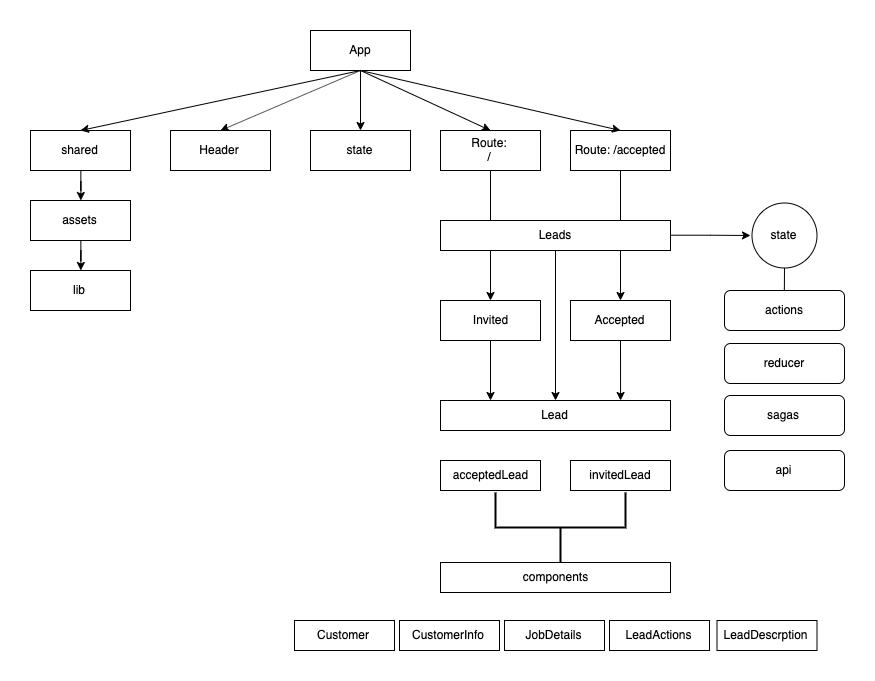

The diagram above was exported from draw.io. Its source (the exported page's mxGraphModel, read from the mxfile embedded in the PNG):
<mxGraphModel dx="1152" dy="1220" grid="1" gridSize="10" guides="1" tooltips="1" connect="1" arrows="1" fold="1" page="1" pageScale="1" pageWidth="1169" pageHeight="827" math="0" shadow="0">
  <root>
    <mxCell id="0" />
    <mxCell id="1" parent="0" />
    <mxCell id="9MeL910T0KZji3Qmbix0-1" value="App" style="rounded=0;whiteSpace=wrap;html=1;" vertex="1" parent="1">
      <mxGeometry x="360" y="60" width="100" height="40" as="geometry" />
    </mxCell>
    <mxCell id="9MeL910T0KZji3Qmbix0-4" value="Header" style="rounded=0;whiteSpace=wrap;html=1;" vertex="1" parent="1">
      <mxGeometry x="220" y="160" width="100" height="40" as="geometry" />
    </mxCell>
    <mxCell id="9MeL910T0KZji3Qmbix0-5" value="" style="endArrow=classic;html=1;exitX=0.5;exitY=1;exitDx=0;exitDy=0;entryX=0.5;entryY=0;entryDx=0;entryDy=0;" edge="1" parent="1" source="9MeL910T0KZji3Qmbix0-1" target="9MeL910T0KZji3Qmbix0-4">
      <mxGeometry width="50" height="50" relative="1" as="geometry">
        <mxPoint x="220" y="270" as="sourcePoint" />
        <mxPoint x="270" y="220" as="targetPoint" />
      </mxGeometry>
    </mxCell>
    <mxCell id="9MeL910T0KZji3Qmbix0-19" value="" style="edgeStyle=orthogonalEdgeStyle;rounded=0;orthogonalLoop=1;jettySize=auto;html=1;" edge="1" parent="1" source="9MeL910T0KZji3Qmbix0-6" target="9MeL910T0KZji3Qmbix0-18">
      <mxGeometry relative="1" as="geometry" />
    </mxCell>
    <mxCell id="9MeL910T0KZji3Qmbix0-6" value="Route: /" style="rounded=0;whiteSpace=wrap;html=1;" vertex="1" parent="1">
      <mxGeometry x="490" y="160" width="100" height="40" as="geometry" />
    </mxCell>
    <mxCell id="9MeL910T0KZji3Qmbix0-18" value="Invited" style="rounded=0;whiteSpace=wrap;html=1;" vertex="1" parent="1">
      <mxGeometry x="490" y="330" width="100" height="40" as="geometry" />
    </mxCell>
    <mxCell id="9MeL910T0KZji3Qmbix0-21" value="" style="edgeStyle=orthogonalEdgeStyle;rounded=0;orthogonalLoop=1;jettySize=auto;html=1;" edge="1" parent="1" source="9MeL910T0KZji3Qmbix0-7" target="9MeL910T0KZji3Qmbix0-20">
      <mxGeometry relative="1" as="geometry" />
    </mxCell>
    <mxCell id="9MeL910T0KZji3Qmbix0-7" value="Route: /accepted" style="rounded=0;whiteSpace=wrap;html=1;" vertex="1" parent="1">
      <mxGeometry x="620" y="160" width="100" height="40" as="geometry" />
    </mxCell>
    <mxCell id="9MeL910T0KZji3Qmbix0-20" value="Accepted" style="rounded=0;whiteSpace=wrap;html=1;" vertex="1" parent="1">
      <mxGeometry x="620" y="330" width="100" height="40" as="geometry" />
    </mxCell>
    <mxCell id="9MeL910T0KZji3Qmbix0-8" value="" style="endArrow=classic;html=1;exitX=0.5;exitY=1;exitDx=0;exitDy=0;entryX=0.5;entryY=0;entryDx=0;entryDy=0;" edge="1" parent="1" source="9MeL910T0KZji3Qmbix0-1" target="9MeL910T0KZji3Qmbix0-6">
      <mxGeometry width="50" height="50" relative="1" as="geometry">
        <mxPoint x="419.9999999999998" y="110" as="sourcePoint" />
        <mxPoint x="280.0000000000002" y="170" as="targetPoint" />
      </mxGeometry>
    </mxCell>
    <mxCell id="9MeL910T0KZji3Qmbix0-9" value="" style="endArrow=classic;html=1;exitX=0.5;exitY=1;exitDx=0;exitDy=0;entryX=0.5;entryY=0;entryDx=0;entryDy=0;" edge="1" parent="1" source="9MeL910T0KZji3Qmbix0-1" target="9MeL910T0KZji3Qmbix0-7">
      <mxGeometry width="50" height="50" relative="1" as="geometry">
        <mxPoint x="419.9999999999998" y="110" as="sourcePoint" />
        <mxPoint x="469.9999999999998" y="170" as="targetPoint" />
      </mxGeometry>
    </mxCell>
    <mxCell id="9MeL910T0KZji3Qmbix0-15" value="" style="edgeStyle=orthogonalEdgeStyle;rounded=0;orthogonalLoop=1;jettySize=auto;html=1;" edge="1" parent="1" source="9MeL910T0KZji3Qmbix0-10" target="9MeL910T0KZji3Qmbix0-14">
      <mxGeometry relative="1" as="geometry" />
    </mxCell>
    <mxCell id="9MeL910T0KZji3Qmbix0-10" value="shared" style="rounded=0;whiteSpace=wrap;html=1;" vertex="1" parent="1">
      <mxGeometry x="80" y="160" width="100" height="40" as="geometry" />
    </mxCell>
    <mxCell id="9MeL910T0KZji3Qmbix0-17" value="" style="edgeStyle=orthogonalEdgeStyle;rounded=0;orthogonalLoop=1;jettySize=auto;html=1;" edge="1" parent="1" source="9MeL910T0KZji3Qmbix0-14" target="9MeL910T0KZji3Qmbix0-16">
      <mxGeometry relative="1" as="geometry" />
    </mxCell>
    <mxCell id="9MeL910T0KZji3Qmbix0-14" value="assets" style="rounded=0;whiteSpace=wrap;html=1;" vertex="1" parent="1">
      <mxGeometry x="80" y="230" width="100" height="40" as="geometry" />
    </mxCell>
    <mxCell id="9MeL910T0KZji3Qmbix0-16" value="lib" style="rounded=0;whiteSpace=wrap;html=1;" vertex="1" parent="1">
      <mxGeometry x="80" y="300" width="100" height="40" as="geometry" />
    </mxCell>
    <mxCell id="9MeL910T0KZji3Qmbix0-11" value="" style="endArrow=classic;html=1;exitX=0.5;exitY=1;exitDx=0;exitDy=0;entryX=0.5;entryY=0;entryDx=0;entryDy=0;" edge="1" parent="1" source="9MeL910T0KZji3Qmbix0-1" target="9MeL910T0KZji3Qmbix0-10">
      <mxGeometry width="50" height="50" relative="1" as="geometry">
        <mxPoint x="390" y="130" as="sourcePoint" />
        <mxPoint x="150" y="110" as="targetPoint" />
      </mxGeometry>
    </mxCell>
    <mxCell id="9MeL910T0KZji3Qmbix0-12" value="state" style="rounded=0;whiteSpace=wrap;html=1;" vertex="1" parent="1">
      <mxGeometry x="360" y="160" width="100" height="40" as="geometry" />
    </mxCell>
    <mxCell id="9MeL910T0KZji3Qmbix0-13" value="" style="endArrow=classic;html=1;entryX=0.5;entryY=0;entryDx=0;entryDy=0;" edge="1" parent="1" target="9MeL910T0KZji3Qmbix0-12">
      <mxGeometry width="50" height="50" relative="1" as="geometry">
        <mxPoint x="410" y="100" as="sourcePoint" />
        <mxPoint x="160.00000000000023" y="170" as="targetPoint" />
      </mxGeometry>
    </mxCell>
    <mxCell id="9MeL910T0KZji3Qmbix0-24" value="" style="edgeStyle=orthogonalEdgeStyle;rounded=0;orthogonalLoop=1;jettySize=auto;html=1;" edge="1" parent="1" source="9MeL910T0KZji3Qmbix0-22" target="9MeL910T0KZji3Qmbix0-23">
      <mxGeometry relative="1" as="geometry" />
    </mxCell>
    <mxCell id="9MeL910T0KZji3Qmbix0-41" value="" style="edgeStyle=orthogonalEdgeStyle;rounded=0;orthogonalLoop=1;jettySize=auto;html=1;" edge="1" parent="1" source="9MeL910T0KZji3Qmbix0-22">
      <mxGeometry relative="1" as="geometry">
        <mxPoint x="800" y="265" as="targetPoint" />
      </mxGeometry>
    </mxCell>
    <mxCell id="9MeL910T0KZji3Qmbix0-22" value="Leads" style="rounded=0;whiteSpace=wrap;html=1;" vertex="1" parent="1">
      <mxGeometry x="490" y="250" width="230" height="30" as="geometry" />
    </mxCell>
    <mxCell id="9MeL910T0KZji3Qmbix0-23" value="Lead" style="rounded=0;whiteSpace=wrap;html=1;" vertex="1" parent="1">
      <mxGeometry x="490" y="430" width="230" height="30" as="geometry" />
    </mxCell>
    <mxCell id="9MeL910T0KZji3Qmbix0-27" value="" style="endArrow=classic;html=1;exitX=0.5;exitY=1;exitDx=0;exitDy=0;" edge="1" parent="1" source="9MeL910T0KZji3Qmbix0-18">
      <mxGeometry width="50" height="50" relative="1" as="geometry">
        <mxPoint x="290" y="530" as="sourcePoint" />
        <mxPoint x="540" y="430" as="targetPoint" />
      </mxGeometry>
    </mxCell>
    <mxCell id="9MeL910T0KZji3Qmbix0-28" value="" style="endArrow=classic;html=1;exitX=0.5;exitY=1;exitDx=0;exitDy=0;entryX=0.783;entryY=0;entryDx=0;entryDy=0;entryPerimeter=0;" edge="1" parent="1" source="9MeL910T0KZji3Qmbix0-20" target="9MeL910T0KZji3Qmbix0-23">
      <mxGeometry width="50" height="50" relative="1" as="geometry">
        <mxPoint x="550" y="380" as="sourcePoint" />
        <mxPoint x="602" y="440" as="targetPoint" />
      </mxGeometry>
    </mxCell>
    <mxCell id="9MeL910T0KZji3Qmbix0-29" value="acceptedLead" style="rounded=0;whiteSpace=wrap;html=1;" vertex="1" parent="1">
      <mxGeometry x="490" y="490" width="100" height="30" as="geometry" />
    </mxCell>
    <mxCell id="9MeL910T0KZji3Qmbix0-30" value="invitedLead" style="rounded=0;whiteSpace=wrap;html=1;" vertex="1" parent="1">
      <mxGeometry x="620" y="490" width="100" height="30" as="geometry" />
    </mxCell>
    <mxCell id="9MeL910T0KZji3Qmbix0-33" value="Customer" style="rounded=0;whiteSpace=wrap;html=1;" vertex="1" parent="1">
      <mxGeometry x="344" y="650" width="100" height="30" as="geometry" />
    </mxCell>
    <mxCell id="9MeL910T0KZji3Qmbix0-34" value="" style="strokeWidth=2;html=1;shape=mxgraph.flowchart.annotation_2;align=left;labelPosition=right;pointerEvents=1;rotation=-90;" vertex="1" parent="1">
      <mxGeometry x="575" y="492" width="70" height="130" as="geometry" />
    </mxCell>
    <mxCell id="9MeL910T0KZji3Qmbix0-35" value="components" style="rounded=0;whiteSpace=wrap;html=1;" vertex="1" parent="1">
      <mxGeometry x="490" y="592" width="230" height="30" as="geometry" />
    </mxCell>
    <mxCell id="9MeL910T0KZji3Qmbix0-36" value="CustomerInfo" style="rounded=0;whiteSpace=wrap;html=1;" vertex="1" parent="1">
      <mxGeometry x="449" y="650" width="100" height="30" as="geometry" />
    </mxCell>
    <mxCell id="9MeL910T0KZji3Qmbix0-37" value="JobDetails" style="rounded=0;whiteSpace=wrap;html=1;" vertex="1" parent="1">
      <mxGeometry x="554" y="650" width="100" height="30" as="geometry" />
    </mxCell>
    <mxCell id="9MeL910T0KZji3Qmbix0-38" value="LeadActions" style="rounded=0;whiteSpace=wrap;html=1;" vertex="1" parent="1">
      <mxGeometry x="659" y="650" width="100" height="30" as="geometry" />
    </mxCell>
    <mxCell id="9MeL910T0KZji3Qmbix0-39" value="LeadDescrption" style="rounded=0;whiteSpace=wrap;html=1;" vertex="1" parent="1">
      <mxGeometry x="766.5" y="650" width="100" height="30" as="geometry" />
    </mxCell>
    <mxCell id="9MeL910T0KZji3Qmbix0-44" value="" style="edgeStyle=orthogonalEdgeStyle;rounded=0;orthogonalLoop=1;jettySize=auto;html=1;" edge="1" parent="1" source="9MeL910T0KZji3Qmbix0-42">
      <mxGeometry relative="1" as="geometry">
        <mxPoint x="834" y="338" as="targetPoint" />
      </mxGeometry>
    </mxCell>
    <mxCell id="9MeL910T0KZji3Qmbix0-42" value="state" style="ellipse;whiteSpace=wrap;html=1;aspect=fixed;" vertex="1" parent="1">
      <mxGeometry x="801.5" y="232.5" width="65" height="65" as="geometry" />
    </mxCell>
    <mxCell id="9MeL910T0KZji3Qmbix0-46" value="actions" style="rounded=1;whiteSpace=wrap;html=1;" vertex="1" parent="1">
      <mxGeometry x="774" y="320" width="120" height="40" as="geometry" />
    </mxCell>
    <mxCell id="9MeL910T0KZji3Qmbix0-47" value="reducer" style="rounded=1;whiteSpace=wrap;html=1;" vertex="1" parent="1">
      <mxGeometry x="774" y="373" width="120" height="40" as="geometry" />
    </mxCell>
    <mxCell id="9MeL910T0KZji3Qmbix0-48" value="sagas" style="rounded=1;whiteSpace=wrap;html=1;" vertex="1" parent="1">
      <mxGeometry x="774" y="425" width="120" height="40" as="geometry" />
    </mxCell>
    <mxCell id="9MeL910T0KZji3Qmbix0-49" value="api" style="rounded=1;whiteSpace=wrap;html=1;" vertex="1" parent="1">
      <mxGeometry x="774" y="480" width="120" height="40" as="geometry" />
    </mxCell>
  </root>
</mxGraphModel>